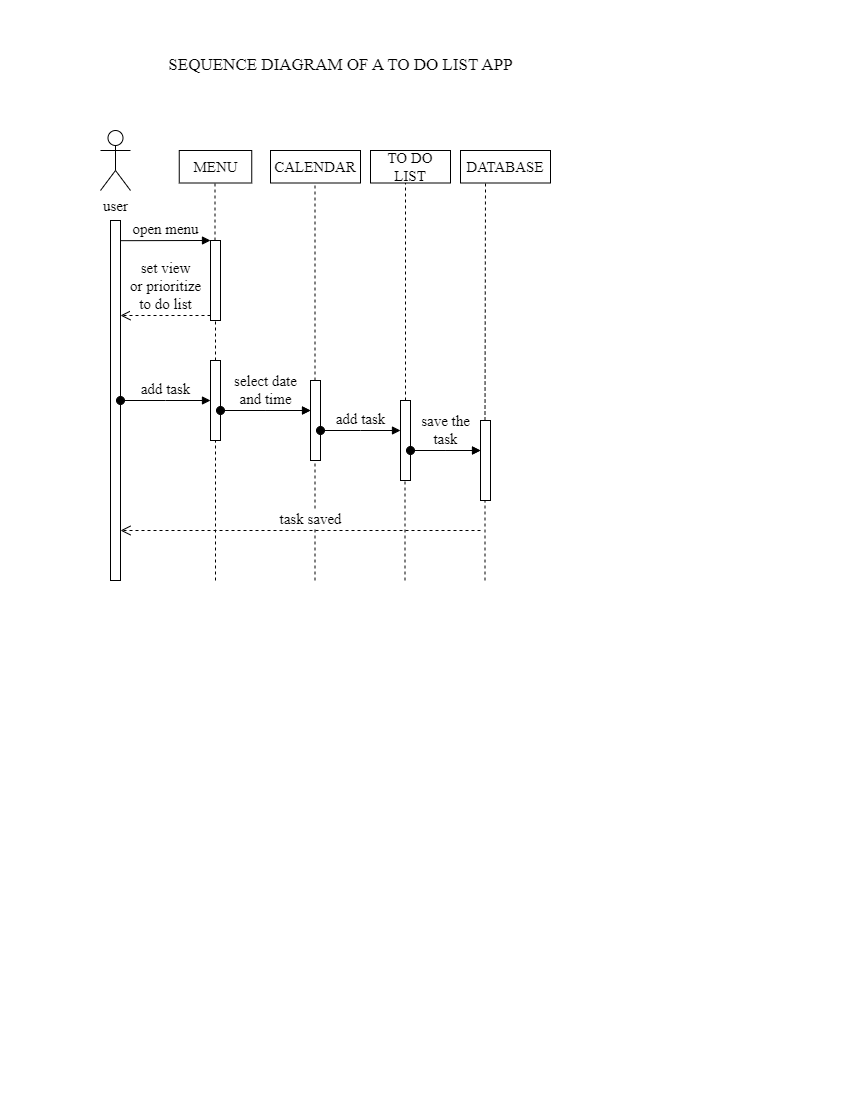

The diagram above was exported from draw.io. Its source (the exported page's mxGraphModel, read from the mxfile embedded in the PNG):
<mxGraphModel dx="638" dy="574" grid="1" gridSize="10" guides="1" tooltips="1" connect="1" arrows="1" fold="1" page="1" pageScale="1" pageWidth="850" pageHeight="1100" math="0" shadow="0">
  <root>
    <mxCell id="0" />
    <mxCell id="1" parent="0" />
    <mxCell id="mIHVS0fHPsYNwVWvZPiX-1" value="" style="html=1;points=[];perimeter=orthogonalPerimeter;outlineConnect=0;targetShapes=umlLifeline;portConstraint=eastwest;newEdgeStyle={&quot;edgeStyle&quot;:&quot;elbowEdgeStyle&quot;,&quot;elbow&quot;:&quot;vertical&quot;,&quot;curved&quot;:0,&quot;rounded&quot;:0};" vertex="1" parent="1">
      <mxGeometry x="110" y="220" width="10" height="360" as="geometry" />
    </mxCell>
    <mxCell id="mIHVS0fHPsYNwVWvZPiX-2" value="&lt;font style=&quot;font-size: 15px;&quot; face=&quot;Times New Roman&quot;&gt;user&lt;/font&gt;" style="shape=umlActor;verticalLabelPosition=bottom;verticalAlign=top;html=1;" vertex="1" parent="1">
      <mxGeometry x="100" y="130" width="30" height="60" as="geometry" />
    </mxCell>
    <mxCell id="mIHVS0fHPsYNwVWvZPiX-3" value="" style="html=1;points=[];perimeter=orthogonalPerimeter;outlineConnect=0;targetShapes=umlLifeline;portConstraint=eastwest;newEdgeStyle={&quot;edgeStyle&quot;:&quot;elbowEdgeStyle&quot;,&quot;elbow&quot;:&quot;vertical&quot;,&quot;curved&quot;:0,&quot;rounded&quot;:0};" vertex="1" parent="1">
      <mxGeometry x="210" y="240" width="10" height="80" as="geometry" />
    </mxCell>
    <mxCell id="mIHVS0fHPsYNwVWvZPiX-4" value="&lt;font style=&quot;font-size: 15px;&quot; face=&quot;Times New Roman&quot;&gt;open menu&lt;/font&gt;" style="html=1;verticalAlign=bottom;endArrow=block;edgeStyle=elbowEdgeStyle;elbow=vertical;curved=0;rounded=0;exitX=1;exitY=0.056;exitDx=0;exitDy=0;exitPerimeter=0;" edge="1" target="mIHVS0fHPsYNwVWvZPiX-3" parent="1" source="mIHVS0fHPsYNwVWvZPiX-1">
      <mxGeometry relative="1" as="geometry">
        <mxPoint x="140" y="240" as="sourcePoint" />
      </mxGeometry>
    </mxCell>
    <mxCell id="mIHVS0fHPsYNwVWvZPiX-5" value="&lt;font style=&quot;font-size: 15px;&quot; face=&quot;Times New Roman&quot;&gt;&lt;span style=&quot;&quot;&gt;set view &lt;/span&gt;&lt;br&gt;&lt;span style=&quot;&quot;&gt;or prioritize &lt;/span&gt;&lt;br&gt;&lt;font style=&quot;font-size: 15px;&quot;&gt;to do list&lt;/font&gt;&lt;/font&gt;" style="html=1;verticalAlign=bottom;endArrow=open;dashed=1;endSize=8;edgeStyle=elbowEdgeStyle;elbow=vertical;curved=0;rounded=0;entryX=1;entryY=0.264;entryDx=0;entryDy=0;entryPerimeter=0;" edge="1" source="mIHVS0fHPsYNwVWvZPiX-3" parent="1" target="mIHVS0fHPsYNwVWvZPiX-1">
      <mxGeometry relative="1" as="geometry">
        <mxPoint x="140" y="315" as="targetPoint" />
      </mxGeometry>
    </mxCell>
    <mxCell id="mIHVS0fHPsYNwVWvZPiX-11" value="" style="edgeStyle=elbowEdgeStyle;rounded=0;orthogonalLoop=1;jettySize=auto;html=1;elbow=vertical;curved=0;" edge="1" parent="1" source="mIHVS0fHPsYNwVWvZPiX-7" target="mIHVS0fHPsYNwVWvZPiX-9">
      <mxGeometry relative="1" as="geometry" />
    </mxCell>
    <mxCell id="mIHVS0fHPsYNwVWvZPiX-7" value="" style="html=1;points=[];perimeter=orthogonalPerimeter;outlineConnect=0;targetShapes=umlLifeline;portConstraint=eastwest;newEdgeStyle={&quot;edgeStyle&quot;:&quot;elbowEdgeStyle&quot;,&quot;elbow&quot;:&quot;vertical&quot;,&quot;curved&quot;:0,&quot;rounded&quot;:0};" vertex="1" parent="1">
      <mxGeometry x="210" y="360" width="10" height="80" as="geometry" />
    </mxCell>
    <mxCell id="mIHVS0fHPsYNwVWvZPiX-8" value="&lt;font face=&quot;Times New Roman&quot;&gt;&lt;span style=&quot;font-size: 15px;&quot;&gt;add task&lt;/span&gt;&lt;/font&gt;" style="html=1;verticalAlign=bottom;startArrow=oval;endArrow=block;startSize=8;edgeStyle=elbowEdgeStyle;elbow=vertical;curved=0;rounded=0;" edge="1" target="mIHVS0fHPsYNwVWvZPiX-7" parent="1" source="mIHVS0fHPsYNwVWvZPiX-1">
      <mxGeometry relative="1" as="geometry">
        <mxPoint x="150" y="360" as="sourcePoint" />
      </mxGeometry>
    </mxCell>
    <mxCell id="mIHVS0fHPsYNwVWvZPiX-9" value="" style="html=1;points=[];perimeter=orthogonalPerimeter;outlineConnect=0;targetShapes=umlLifeline;portConstraint=eastwest;newEdgeStyle={&quot;edgeStyle&quot;:&quot;elbowEdgeStyle&quot;,&quot;elbow&quot;:&quot;vertical&quot;,&quot;curved&quot;:0,&quot;rounded&quot;:0};" vertex="1" parent="1">
      <mxGeometry x="310" y="380" width="10" height="80" as="geometry" />
    </mxCell>
    <mxCell id="mIHVS0fHPsYNwVWvZPiX-10" value="&lt;font face=&quot;Times New Roman&quot;&gt;&lt;span style=&quot;font-size: 15px;&quot;&gt;select date &lt;br&gt;and time&lt;/span&gt;&lt;/font&gt;" style="html=1;verticalAlign=bottom;startArrow=oval;endArrow=block;startSize=8;edgeStyle=elbowEdgeStyle;elbow=vertical;curved=0;rounded=0;" edge="1" target="mIHVS0fHPsYNwVWvZPiX-9" parent="1" source="mIHVS0fHPsYNwVWvZPiX-7">
      <mxGeometry relative="1" as="geometry">
        <mxPoint x="250" y="380" as="sourcePoint" />
      </mxGeometry>
    </mxCell>
    <mxCell id="mIHVS0fHPsYNwVWvZPiX-16" value="" style="edgeStyle=elbowEdgeStyle;rounded=0;orthogonalLoop=1;jettySize=auto;html=1;elbow=vertical;curved=0;" edge="1" parent="1" source="mIHVS0fHPsYNwVWvZPiX-12" target="mIHVS0fHPsYNwVWvZPiX-14">
      <mxGeometry relative="1" as="geometry" />
    </mxCell>
    <mxCell id="mIHVS0fHPsYNwVWvZPiX-12" value="" style="html=1;points=[];perimeter=orthogonalPerimeter;outlineConnect=0;targetShapes=umlLifeline;portConstraint=eastwest;newEdgeStyle={&quot;edgeStyle&quot;:&quot;elbowEdgeStyle&quot;,&quot;elbow&quot;:&quot;vertical&quot;,&quot;curved&quot;:0,&quot;rounded&quot;:0};" vertex="1" parent="1">
      <mxGeometry x="400" y="400" width="10" height="80" as="geometry" />
    </mxCell>
    <mxCell id="mIHVS0fHPsYNwVWvZPiX-13" value="&lt;font face=&quot;Times New Roman&quot;&gt;&lt;span style=&quot;font-size: 15px;&quot;&gt;add task&lt;/span&gt;&lt;/font&gt;" style="html=1;verticalAlign=bottom;startArrow=oval;endArrow=block;startSize=8;edgeStyle=elbowEdgeStyle;elbow=vertical;curved=0;rounded=0;" edge="1" target="mIHVS0fHPsYNwVWvZPiX-12" parent="1" source="mIHVS0fHPsYNwVWvZPiX-9">
      <mxGeometry relative="1" as="geometry">
        <mxPoint x="340" y="400" as="sourcePoint" />
      </mxGeometry>
    </mxCell>
    <mxCell id="mIHVS0fHPsYNwVWvZPiX-14" value="" style="html=1;points=[];perimeter=orthogonalPerimeter;outlineConnect=0;targetShapes=umlLifeline;portConstraint=eastwest;newEdgeStyle={&quot;edgeStyle&quot;:&quot;elbowEdgeStyle&quot;,&quot;elbow&quot;:&quot;vertical&quot;,&quot;curved&quot;:0,&quot;rounded&quot;:0};" vertex="1" parent="1">
      <mxGeometry x="480" y="420" width="10" height="80" as="geometry" />
    </mxCell>
    <mxCell id="mIHVS0fHPsYNwVWvZPiX-15" value="&lt;font face=&quot;Times New Roman&quot;&gt;&lt;span style=&quot;font-size: 15px;&quot;&gt;save the &lt;br&gt;task&lt;/span&gt;&lt;/font&gt;" style="html=1;verticalAlign=bottom;startArrow=oval;endArrow=block;startSize=8;edgeStyle=elbowEdgeStyle;elbow=vertical;curved=0;rounded=0;" edge="1" target="mIHVS0fHPsYNwVWvZPiX-14" parent="1" source="mIHVS0fHPsYNwVWvZPiX-12">
      <mxGeometry relative="1" as="geometry">
        <mxPoint x="420" y="420" as="sourcePoint" />
      </mxGeometry>
    </mxCell>
    <mxCell id="mIHVS0fHPsYNwVWvZPiX-19" value="" style="endArrow=none;dashed=1;html=1;rounded=0;" edge="1" parent="1">
      <mxGeometry width="50" height="50" relative="1" as="geometry">
        <mxPoint x="214.5" y="240" as="sourcePoint" />
        <mxPoint x="214.5" y="180" as="targetPoint" />
        <Array as="points">
          <mxPoint x="215" y="240" />
        </Array>
      </mxGeometry>
    </mxCell>
    <mxCell id="mIHVS0fHPsYNwVWvZPiX-20" value="" style="endArrow=none;dashed=1;html=1;rounded=0;" edge="1" parent="1" source="mIHVS0fHPsYNwVWvZPiX-9">
      <mxGeometry width="50" height="50" relative="1" as="geometry">
        <mxPoint x="314.5" y="300" as="sourcePoint" />
        <mxPoint x="314.5" y="180" as="targetPoint" />
      </mxGeometry>
    </mxCell>
    <mxCell id="mIHVS0fHPsYNwVWvZPiX-21" value="" style="endArrow=none;dashed=1;html=1;rounded=0;" edge="1" parent="1" source="mIHVS0fHPsYNwVWvZPiX-7">
      <mxGeometry width="50" height="50" relative="1" as="geometry">
        <mxPoint x="215" y="350" as="sourcePoint" />
        <mxPoint x="215" y="320" as="targetPoint" />
      </mxGeometry>
    </mxCell>
    <mxCell id="mIHVS0fHPsYNwVWvZPiX-23" value="" style="endArrow=none;dashed=1;html=1;rounded=0;" edge="1" parent="1" target="mIHVS0fHPsYNwVWvZPiX-7">
      <mxGeometry width="50" height="50" relative="1" as="geometry">
        <mxPoint x="215" y="580" as="sourcePoint" />
        <mxPoint x="214.5" y="450" as="targetPoint" />
      </mxGeometry>
    </mxCell>
    <mxCell id="mIHVS0fHPsYNwVWvZPiX-24" value="" style="endArrow=none;dashed=1;html=1;rounded=0;" edge="1" parent="1" target="mIHVS0fHPsYNwVWvZPiX-9">
      <mxGeometry width="50" height="50" relative="1" as="geometry">
        <mxPoint x="314.5" y="580" as="sourcePoint" />
        <mxPoint x="315" y="460" as="targetPoint" />
      </mxGeometry>
    </mxCell>
    <mxCell id="mIHVS0fHPsYNwVWvZPiX-25" value="" style="endArrow=none;dashed=1;html=1;rounded=0;" edge="1" parent="1" source="mIHVS0fHPsYNwVWvZPiX-12">
      <mxGeometry width="50" height="50" relative="1" as="geometry">
        <mxPoint x="404.5" y="380" as="sourcePoint" />
        <mxPoint x="405" y="180" as="targetPoint" />
      </mxGeometry>
    </mxCell>
    <mxCell id="mIHVS0fHPsYNwVWvZPiX-27" value="" style="endArrow=none;dashed=1;html=1;rounded=0;" edge="1" parent="1" target="mIHVS0fHPsYNwVWvZPiX-12">
      <mxGeometry width="50" height="50" relative="1" as="geometry">
        <mxPoint x="404.5" y="580" as="sourcePoint" />
        <mxPoint x="404.5" y="500" as="targetPoint" />
      </mxGeometry>
    </mxCell>
    <mxCell id="mIHVS0fHPsYNwVWvZPiX-28" value="" style="endArrow=none;dashed=1;html=1;rounded=0;" edge="1" parent="1" target="mIHVS0fHPsYNwVWvZPiX-14">
      <mxGeometry width="50" height="50" relative="1" as="geometry">
        <mxPoint x="484.5" y="580" as="sourcePoint" />
        <mxPoint x="484.5" y="470" as="targetPoint" />
      </mxGeometry>
    </mxCell>
    <mxCell id="mIHVS0fHPsYNwVWvZPiX-29" value="" style="endArrow=none;dashed=1;html=1;rounded=0;" edge="1" parent="1">
      <mxGeometry width="50" height="50" relative="1" as="geometry">
        <mxPoint x="484.5" y="420" as="sourcePoint" />
        <mxPoint x="485" y="180" as="targetPoint" />
      </mxGeometry>
    </mxCell>
    <mxCell id="mIHVS0fHPsYNwVWvZPiX-30" value="&lt;font style=&quot;font-size: 15px;&quot; face=&quot;Times New Roman&quot;&gt;MENU&lt;/font&gt;" style="rounded=0;whiteSpace=wrap;html=1;" vertex="1" parent="1">
      <mxGeometry x="178.75" y="150" width="72.5" height="32.5" as="geometry" />
    </mxCell>
    <mxCell id="mIHVS0fHPsYNwVWvZPiX-31" value="&lt;font style=&quot;font-size: 15px;&quot; face=&quot;Times New Roman&quot;&gt;CALENDAR&lt;/font&gt;" style="rounded=0;whiteSpace=wrap;html=1;" vertex="1" parent="1">
      <mxGeometry x="270" y="150" width="90" height="32.5" as="geometry" />
    </mxCell>
    <mxCell id="mIHVS0fHPsYNwVWvZPiX-32" value="&lt;font style=&quot;font-size: 15px;&quot; face=&quot;Times New Roman&quot;&gt;TO DO LIST&lt;/font&gt;" style="rounded=0;whiteSpace=wrap;html=1;" vertex="1" parent="1">
      <mxGeometry x="370" y="150" width="80" height="32.5" as="geometry" />
    </mxCell>
    <mxCell id="mIHVS0fHPsYNwVWvZPiX-33" value="&lt;font style=&quot;font-size: 15px;&quot; face=&quot;Times New Roman&quot;&gt;DATABASE&lt;/font&gt;" style="rounded=0;whiteSpace=wrap;html=1;" vertex="1" parent="1">
      <mxGeometry x="460" y="150" width="90" height="32.5" as="geometry" />
    </mxCell>
    <mxCell id="mIHVS0fHPsYNwVWvZPiX-35" value="&lt;font face=&quot;Times New Roman&quot;&gt;&lt;span style=&quot;font-size: 15px;&quot;&gt;task saved&lt;/span&gt;&lt;/font&gt;" style="html=1;verticalAlign=bottom;endArrow=open;dashed=1;endSize=8;edgeStyle=elbowEdgeStyle;elbow=vertical;curved=0;rounded=0;" edge="1" parent="1" target="mIHVS0fHPsYNwVWvZPiX-1">
      <mxGeometry x="-0.0556" relative="1" as="geometry">
        <mxPoint x="480" y="530" as="sourcePoint" />
        <mxPoint x="320" y="530" as="targetPoint" />
        <mxPoint as="offset" />
      </mxGeometry>
    </mxCell>
    <mxCell id="mIHVS0fHPsYNwVWvZPiX-36" value="&lt;font style=&quot;font-size: 17px;&quot; face=&quot;Times New Roman&quot;&gt;SEQUENCE DIAGRAM OF A TO DO LIST APP&lt;/font&gt;" style="text;html=1;strokeColor=none;fillColor=none;align=center;verticalAlign=middle;whiteSpace=wrap;rounded=0;" vertex="1" parent="1">
      <mxGeometry x="160" y="50" width="361.25" height="30" as="geometry" />
    </mxCell>
  </root>
</mxGraphModel>